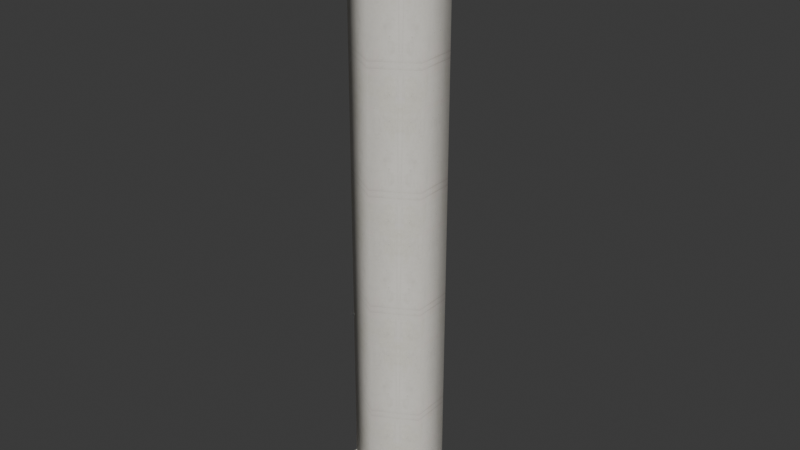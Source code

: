 # Source: column.blend  (saved by Blender 4.5.92; exported with 4.5.12 LTS)
import bpy
from mathutils import Matrix  # noqa: F401  (used for matrix-valued properties, if any)

bpy.ops.wm.read_factory_settings(use_empty=True)
scene = bpy.context.scene
scene.name = 'Scene'

# ---- collections
col_collection = bpy.data.collections.new('Collection'); scene.collection.children.link(col_collection)

# ---- images (referenced by path relative to the original .blend; pixels are not part of the script)
import os
ASSET_DIR = os.environ.get("B2B_ASSET_DIR", "")  # directory of the original .blend (textures are referenced by path, not embedded)
HERE = os.path.dirname(os.path.abspath(__file__))  # packed textures are extracted next to this script under _unpacked/

def load_image(name, relpath, width, height, colorspace="sRGB"):
    """Load a texture the original file referenced (path relative to the .blend, or extracted next to this script)."""
    p = next((c for c in (os.path.join(HERE, relpath), os.path.join(ASSET_DIR, relpath)) if relpath and os.path.exists(c)), "")
    if p:
        img = bpy.data.images.load(p, check_existing=True)
        img.name = name
    else:  # same state as the original file: an image datablock whose file is absent (Cycles renders it pink)
        img = bpy.data.images.new(name, width, height)
        img.source = "FILE"
        img.filepath = "//" + (relpath or name)
    img.colorspace_settings.name = colorspace
    return img
img_limestone_jpg = load_image('limestone.jpg', '_unpacked/limestone.277575b3.jpg', 210, 282, 'sRGB')

# ---- materials (node trees are filled in below, after node groups)
mat_material = bpy.data.materials.new('Material')
mat_material.alpha_threshold = 0.0
mat_material.use_backface_culling = True
mat_material.roughness = 0.5
mat_material.line_color = (0.0, 0.0, 0.0, 1.0)

# ---- material node trees
mat_material.use_nodes = True; mat_material.node_tree.nodes.clear()
_N = mat_material.node_tree.nodes; _L = mat_material.node_tree.links
n0 = _N.new('ShaderNodeOutputMaterial'); n0.name = 'Material Output'; n0.location = (200, 100)
n1 = _N.new('ShaderNodeBsdfPrincipled'); n1.name = 'Principled BSDF'; n1.location = (-200, 100)
n1.inputs[3].default_value = 1.45
n2 = _N.new('ShaderNodeTexImage'); n2.name = 'Image Texture'; n2.location = (-490, 80)
n2.image = img_limestone_jpg
_L.new(n1.outputs[0], n0.inputs[0])
_L.new(n2.outputs[0], n1.inputs[0])
n0.is_active_output = True

# ---- world
world_world = bpy.data.worlds.new('World'); scene.world = world_world
world_world.use_nodes = True; world_world.node_tree.nodes.clear()
_N = world_world.node_tree.nodes; _L = world_world.node_tree.links
n0 = _N.new('ShaderNodeOutputWorld'); n0.name = 'World Output'; n0.location = (200, 100)
n1 = _N.new('ShaderNodeBackground'); n1.name = 'Background'; n1.location = (-200, 100)
n1.inputs[0].default_value = (0.05088, 0.05088, 0.05088, 1.0)
_L.new(n1.outputs[0], n0.inputs[0])
n0.is_active_output = True
world_world.color = (0.05088, 0.05088, 0.05088)
world_world.sun_shadow_jitter_overblur = 0.0

# ---- meshes
me_cube = bpy.data.meshes.new('Cube')
me_cube.from_pydata([(0.1597, 0.06268, 2.419), (0.1597, 0.06268, 0.2029), (0.1597, -0.08783, 2.419), (0.1597, -0.08783, 0.2029), (0.0002958, 0.1701, 2.419), (0.0002958, 0.1701, 0.2029), (0.0002958, -0.1738, 2.419), (0.0002958, -0.1738, 0.2029), (-0.1591, 0.06268, 2.419), (-0.1591, 0.06268, 0.2029), (-0.1591, -0.08783, 2.419), (-0.1591, -0.08783, 0.2029), (0.0002958, 0.1704, 2.408), (0.0002958, -0.1731, 2.408), (0.1653, 0.06314, 2.408), (0.1653, -0.08718, 2.408), (-0.1647, 0.06314, 2.408), (-0.1647, -0.08718, 2.408)], [], [(3, 2, 6, 7), (1, 0, 2, 3), (5, 4, 0, 1), (11, 7, 6, 10), (9, 11, 10, 8), (5, 9, 8, 4), (14, 15, 13, 12), (16, 12, 13, 17)])
me_cube.polygons.foreach_set('use_smooth', [1, 1, 1, 1, 1, 1, 0, 0])
_uv = me_cube.uv_layers.new(name='UVMap')
_uv.uv.foreach_set('vector', [-1.891, 0.7425, 2.899, 0.797, 2.908, 1.352, -1.884, 1.297, -1.897, 0.1879, 2.89, 0.2424, 2.899, 0.797, -1.891, 0.7425, -1.904, -0.3666, 2.881, -0.3121, 2.89, 0.2424, -1.897, 0.1879, -1.891, 0.7425, -1.884, 1.297, 2.908, 1.352, 2.899, 0.797, -1.897, 0.1879, -1.891, 0.7425, 2.899, 0.797, 2.89, 0.2424, -1.904, -0.3666, -1.897, 0.1879, 2.89, 0.2424, 2.881, -0.3121, -0.002654, 0.3656, 0.9909, 0.3571, 0.9823, -0.6226, -0.01129, -0.6141, -0.002654, 0.3656, -0.01129, -0.6141, 0.9823, -0.6226, 0.9909, 0.3571])
me_cube.materials.append(mat_material)
me_cube.use_mirror_vertex_groups = False
me_cube.update()
me_cube.normals_split_custom_set([tuple(v) for v in zip(*[iter([0.8588, -0.5124, 0.0, 0.8588, -0.5124, 0.0, 0.0, -1.0, 0.0, -2.371e-07, -1.0, 0.0, 0.8829, 0.4696, 0.0, 0.8829, 0.4696, 0.0, 0.8588, -0.5124, 0.0, 0.8588, -0.5124, 0.0, -3.203e-07, 1.0, 0.0, -4.576e-08, 1.0, 0.0, 0.8829, 0.4696, 0.0, 0.8829, 0.4696, 0.0, -0.8588, -0.5124, 0.0, -2.371e-07, -1.0, 0.0, 0.0, -1.0, 0.0, -0.8588, -0.5124, 0.0, -0.8829, 0.4696, 0.0, -0.8588, -0.5124, 0.0, -0.8588, -0.5124, 0.0, -0.8829, 0.4696, 0.0, -3.203e-07, 1.0, 0.0, -0.8829, 0.4696, 0.0, -0.8829, 0.4696, 0.0, -4.576e-08, 1.0, 0.0, -0.002238, 0.0, -1.0, -0.002238, 0.0, -1.0, -0.002238, 0.0, -1.0, -0.002238, 0.0, -1.0, 0.002238, 0.0, -1.0, 0.002238, 0.0, -1.0, 0.002238, 0.0, -1.0, 0.002238, 0.0, -1.0])] * 3)])
me_cube_002 = bpy.data.meshes.new('Cube.002')
me_cube_002.from_pydata([(0.2165, -0.2038, 0.2291), (0.2165, -0.2038, 0.1463), (-0.2255, 0.2031, 0.2291), (-0.2255, 0.2031, 0.1463), (-0.2255, -0.2038, 0.2291), (-0.2255, -0.2038, 0.1463), (0.2165, 0.2031, 0.1463), (0.2165, 0.2031, 0.2291)], [], [(7, 2, 4, 0), (1, 0, 4, 5), (6, 7, 0, 1), (3, 2, 7, 6), (5, 4, 2, 3)])
_uv = me_cube_002.uv_layers.new(name='UVMap')
_uv.uv.foreach_set('vector', [0.375, 0.0, 0.625, 0.0, 0.625, 0.25, 0.375, 0.25, 0.375, 0.5, 0.625, 0.5, 0.625, 0.75, 0.375, 0.75, 0.375, 0.75, 0.625, 0.75, 0.625, 1.0, 0.375, 1.0, 0.125, 0.5, 0.375, 0.5, 0.375, 0.75, 0.125, 0.75, 0.625, 0.5, 0.875, 0.5, 0.875, 0.75, 0.625, 0.75])
me_cube_002.materials.append(mat_material)
me_cube_002.use_mirror_vertex_groups = False
me_cube_002.update()
me_cube_002.normals_split_custom_set([tuple(v) for v in zip(*[iter([0.0, 0.0, 1.0, 0.0, 0.0, 1.0, 0.0, 0.0, 1.0, 0.0, 0.0, 1.0, 0.0, -1.0, 0.0, 0.0, -1.0, 0.0, 0.0, -1.0, 0.0, 0.0, -1.0, 0.0, 1.0, 0.0, 0.0, 1.0, 0.0, 0.0, 1.0, 0.0, 0.0, 1.0, 0.0, 0.0, 0.0, 1.0, 0.0, 0.0, 1.0, 0.0, 0.0, 1.0, 0.0, 0.0, 1.0, 0.0, -1.0, 0.0, 0.0, -1.0, 0.0, 0.0, -1.0, 0.0, 0.0, -1.0, 0.0, 0.0])] * 3)])
me_cube_003 = bpy.data.meshes.new('Cube.003')
me_cube_003.from_pydata([(0.2165, 0.2031, 2.414), (0.1926, 0.1811, 2.545), (-0.2255, -0.2038, 2.414), (-0.2016, -0.1818, 2.545), (-0.2255, 0.2031, 2.414), (-0.2016, 0.1811, 2.545), (0.1926, -0.1818, 2.545), (0.2165, -0.2038, 2.414), (0.2165, 0.2031, 2.521), (0.2165, -0.2038, 2.523), (-0.2255, -0.2038, 2.523), (-0.2255, 0.2031, 2.521)], [], [(7, 2, 4, 0), (8, 0, 4, 11), (9, 7, 0, 8), (10, 2, 7, 9), (11, 4, 2, 10), (5, 11, 10, 3), (3, 10, 9, 6), (1, 8, 11, 5), (6, 9, 8, 1), (1, 5, 3, 6)])
_uv = me_cube_003.uv_layers.new(name='UVMap')
_uv.uv.foreach_set('vector', [-1.972, 1.039, -1.989, 0.04506, -0.9949, 0.02792, -0.9778, 1.022, 0.01327, 0.8225, -0.0007272, 0.01078, 0.9935, -0.006363, 1.007, 0.8054, 0.004208, 0.8184, -0.01001, -0.006363, 0.9842, -0.0235, 0.9982, 0.7882, 0.03063, 1.83, 0.01641, 1.005, 1.011, 0.9878, 1.025, 1.813, -0.003873, -0.1717, -0.01787, -0.9834, 0.9763, -1.001, 0.9905, -0.1758, -0.0007272, 0.01078, -0.003873, -0.1717, 0.9905, -0.1758, 0.9935, -0.006363, 0.03356, 1.999, 0.03063, 1.83, 1.025, 1.813, 1.028, 1.982, 0.01641, 1.005, 0.01327, 0.8225, 1.007, 0.8054, 1.011, 0.9878, 0.1019, 0.9878, 0.004208, 0.8184, 0.9982, 0.7882, 0.9205, 0.9707, 0.9205, 0.9707, -0.0007272, 0.01078, 0.03356, 1.999, 0.1019, 0.9878])
me_cube_003.materials.append(mat_material)
me_cube_003.use_mirror_vertex_groups = False
me_cube_003.update()
me_cube_003.normals_split_custom_set([tuple(v) for v in zip(*[iter([0.0, 0.0, -1.0, 0.0, 0.0, -1.0, 0.0, 0.0, -1.0, 0.0, 0.0, -1.0, 0.0, 1.0, 0.0, 0.0, 1.0, 0.0, 0.0, 1.0, 0.0, 0.0, 1.0, 0.0, 1.0, 0.0, 0.0, 1.0, 0.0, 0.0, 1.0, 0.0, 0.0, 1.0, 0.0, 0.0, 0.0, -1.0, 0.0, 0.0, -1.0, 0.0, 0.0, -1.0, 0.0, 0.0, -1.0, 0.0, -1.0, 0.0, 0.0, -1.0, 0.0, 0.0, -1.0, 0.0, 0.0, -1.0, 0.0, 0.0, -0.6975, 0.001598, 0.7165, -0.6975, 0.001598, 0.7165, -0.6975, 0.001598, 0.7165, -0.6975, 0.001598, 0.7165, 0.0, -0.7136, 0.7006, 0.0, -0.7136, 0.7006, 0.0, -0.7136, 0.7006, 0.0, -0.7136, 0.7006, -2.731e-07, 0.7389, 0.6738, -2.731e-07, 0.7389, 0.6738, -2.731e-07, 0.7389, 0.6738, -2.731e-07, 0.7389, 0.6738, 0.6975, 0.001598, 0.7166, 0.6975, 0.001598, 0.7166, 0.6975, 0.001598, 0.7166, 0.6975, 0.001598, 0.7166, 0.0, 0.0, 1.0, 0.0, 0.0, 1.0, 0.0, 0.0, 1.0, 0.0, 0.0, 1.0])] * 3)])

# ---- objects
ob_column = bpy.data.objects.new('column', me_cube)
ob_plinth = bpy.data.objects.new('plinth', me_cube_002)
ob_corinthian = bpy.data.objects.new('corinthian', me_cube_003)

# ---- transforms, parenting, visibility, modifiers, constraints
ob_column.location = (0.0, 0.0, -0.03606)
ob_column.scale = (0.2308, 0.2308, 0.2308)
ob_column.lock_rotations_4d = False
ob_column.empty_display_type = 'ARROWS'
ob_column.lineart.crease_threshold = 0.0
ob_plinth.location = (0.0, 0.0, -0.03606)
ob_plinth.scale = (0.2308, 0.2308, 0.2308)
ob_plinth.lock_rotations_4d = False
ob_plinth.empty_display_type = 'ARROWS'
ob_plinth.lineart.crease_threshold = 0.0
ob_corinthian.location = (0.0, 0.0, -0.03606)
ob_corinthian.scale = (0.2308, 0.2308, 0.2308)
ob_corinthian.lock_rotations_4d = False
ob_corinthian.empty_display_type = 'ARROWS'
ob_corinthian.lineart.crease_threshold = 0.0

# ---- collection membership
col_collection.objects.link(ob_column)
col_collection.objects.link(ob_plinth)
col_collection.objects.link(ob_corinthian)

# ---- scene / render settings (as saved in the file)
scene.frame_start = 1; scene.frame_end = 250; scene.frame_set(1)
scene.render.engine = 'BLENDER_EEVEE_NEXT'
bpy.context.view_layer.update()

# ---- added for rendering (the .blend has no active camera and no usable light): camera, sun
cam_auto = bpy.data.cameras.new('AutoCamera')
cam_auto.lens = 50.0
cam_auto.sensor_width = 36.0
cam_auto.clip_end = 1000.0
ob_auto_camera = bpy.data.objects.new('AutoCamera', cam_auto)
scene.collection.objects.link(ob_auto_camera)
ob_auto_camera.location = (0.526974, -0.633706, 0.69692)
ob_auto_camera.rotation_euler = (1.09748, -7.21219e-08, 0.694738)
scene.camera = ob_auto_camera
light_auto_sun = bpy.data.lights.new('AutoSun', 'SUN')
light_auto_sun.energy = 3.0
light_auto_sun.angle = 0.0523599
ob_auto_sun = bpy.data.objects.new('AutoSun', light_auto_sun)
scene.collection.objects.link(ob_auto_sun)
ob_auto_sun.rotation_euler = (0.872665, 0.174533, 0.523599)
bpy.context.view_layer.update()
